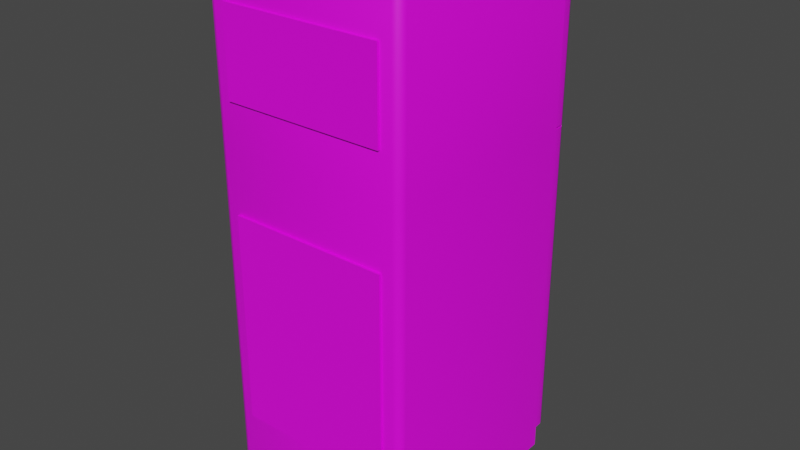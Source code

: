 # Source: fridge.blend  (saved by Blender 3.3.6; exported with 4.5.12 LTS)
import bpy
from mathutils import Matrix  # noqa: F401  (used for matrix-valued properties, if any)

bpy.ops.wm.read_factory_settings(use_empty=True)
scene = bpy.context.scene
scene.name = 'Scene'

# ---- collections
col_collection = bpy.data.collections.new('Collection'); scene.collection.children.link(col_collection)

# ---- images (referenced by path relative to the original .blend; pixels are not part of the script)
import os
ASSET_DIR = os.environ.get("B2B_ASSET_DIR", "")  # directory of the original .blend (textures are referenced by path, not embedded)
HERE = os.path.dirname(os.path.abspath(__file__))  # packed textures are extracted next to this script under _unpacked/

def load_image(name, relpath, width, height, colorspace="sRGB"):
    """Load a texture the original file referenced (path relative to the .blend, or extracted next to this script)."""
    p = next((c for c in (os.path.join(HERE, relpath), os.path.join(ASSET_DIR, relpath)) if relpath and os.path.exists(c)), "")
    if p:
        img = bpy.data.images.load(p, check_existing=True)
        img.name = name
    else:  # same state as the original file: an image datablock whose file is absent (Cycles renders it pink)
        img = bpy.data.images.new(name, width, height)
        img.source = "FILE"
        img.filepath = "//" + (relpath or name)
    img.colorspace_settings.name = colorspace
    return img
img_material_base_color_1001_png = load_image('Material_Base_color_1001.png', 'Material_Base_color_1001.png', 1024, 1024, 'sRGB')

# ---- materials (node trees are filled in below, after node groups)
mat_material = bpy.data.materials.new('Material')
mat_material.alpha_threshold = 0.0
mat_material.use_transparent_shadow = False
mat_material.roughness = 0.5
mat_material.line_color = (0.0, 0.0, 0.0, 1.0)

# ---- node groups
ng_auto_smooth = bpy.data.node_groups.new('Auto Smooth', 'GeometryNodeTree')
_s = ng_auto_smooth.interface.new_socket(name='Geometry', in_out='OUTPUT', socket_type='NodeSocketGeometry')
_s = ng_auto_smooth.interface.new_socket(name='Geometry', in_out='INPUT', socket_type='NodeSocketGeometry')
_s = ng_auto_smooth.interface.new_socket(name='Angle', in_out='INPUT', socket_type='NodeSocketFloat')
_s.subtype = 'ANGLE'
_s.min_value = 0.0
_s.max_value = 3.142
ng_auto_smooth.is_modifier = True
_N = ng_auto_smooth.nodes; _L = ng_auto_smooth.links
n0 = _N.new('NodeGroupOutput'); n0.name = 'Group Output'; n0.location = (480, -100)
n1 = _N.new('NodeGroupInput'); n1.name = 'Group Input'; n1.location = (-420, -300)
n2 = _N.new('NodeGroupInput'); n2.name = 'Group Input.001'; n2.location = (-60, -100)
n3 = _N.new('GeometryNodeSetShadeSmooth'); n3.name = 'Set Shade Smooth'; n3.location = (120, -100)
n3.domain = 'EDGE'
n4 = _N.new('GeometryNodeSetShadeSmooth'); n4.name = 'Set Shade Smooth.001'; n4.location = (300, -100)
n5 = _N.new('GeometryNodeInputMeshEdgeAngle'); n5.name = 'Edge Angle'; n5.location = (-420, -220)
n6 = _N.new('GeometryNodeInputEdgeSmooth'); n6.name = 'Is Edge Smooth'; n6.location = (-60, -160)
n7 = _N.new('GeometryNodeInputShadeSmooth'); n7.name = 'Is Face Smooth'; n7.location = (-240, -340)
n8 = _N.new('FunctionNodeBooleanMath'); n8.name = 'Boolean Math'; n8.location = (-60, -220)
n9 = _N.new('FunctionNodeCompare'); n9.name = 'Compare'; n9.location = (-240, -180)
n9.operation = 'LESS_EQUAL'
_L.new(n5.outputs[0], n9.inputs[0])
_L.new(n4.outputs[0], n0.inputs[0])
_L.new(n1.outputs[1], n9.inputs[1])
_L.new(n9.outputs[0], n8.inputs[0])
_L.new(n7.outputs[0], n8.inputs[1])
_L.new(n2.outputs[0], n3.inputs[0])
_L.new(n6.outputs[0], n3.inputs[1])
_L.new(n3.outputs[0], n4.inputs[0])
_L.new(n8.outputs[0], n3.inputs[2])
n0.is_active_output = True

# ---- material node trees
mat_material.use_nodes = True; mat_material.node_tree.nodes.clear()
_N = mat_material.node_tree.nodes; _L = mat_material.node_tree.links
n0 = _N.new('ShaderNodeOutputMaterial'); n0.name = 'Material Output'; n0.location = (300, 300)
n1 = _N.new('ShaderNodeBsdfPrincipled'); n1.name = 'Principled BSDF'; n1.location = (10, 300)
n1.distribution = 'GGX'
n1.subsurface_method = 'RANDOM_WALK_SKIN'
n1.inputs[3].default_value = 1.45
n1.inputs[27].default_value = (0.0, 0.0, 0.0, 1.0)
n1.inputs[28].default_value = 1.0
n2 = _N.new('ShaderNodeTexImage'); n2.name = 'Image Texture'; n2.location = (-465, 179)
n2.image = img_material_base_color_1001_png
_L.new(n1.outputs[0], n0.inputs[0])
_L.new(n2.outputs[0], n1.inputs[0])
n0.is_active_output = True

# ---- world
world_world = bpy.data.worlds.new('World'); scene.world = world_world
world_world.use_nodes = True; world_world.node_tree.nodes.clear()
_N = world_world.node_tree.nodes; _L = world_world.node_tree.links
n0 = _N.new('ShaderNodeOutputWorld'); n0.name = 'World Output'; n0.location = (300, 300)
n1 = _N.new('ShaderNodeBackground'); n1.name = 'Background'; n1.location = (10, 300)
n1.inputs[0].default_value = (0.05088, 0.05088, 0.05088, 1.0)
_L.new(n1.outputs[0], n0.inputs[0])
n0.is_active_output = True
world_world.color = (0.05088, 0.05088, 0.05088)
world_world.use_sun_shadow = False
world_world.sun_shadow_jitter_overblur = 0.0

# ---- meshes
me_cube = bpy.data.meshes.new('Cube')
me_cube.from_pydata([(2.867, 3.098, -0.3347), (2.867, 3.098, -0.7095), (2.867, -3.098, -0.3347), (2.867, -3.098, -0.7095), (-2.867, 3.098, -0.3347), (-2.867, 3.098, -0.7095), (-2.867, -3.098, -0.3347), (-2.867, -3.098, -0.7095), (-2.907, 3.373, 10.49), (2.907, 3.373, 10.49), (-2.635, -1.586, 10.79), (2.635, -1.586, 10.79), (-2.635, -1.586, 15.5), (2.635, -1.586, 15.5), (-2.635, -1.586, 2.679), (2.635, -1.586, 2.679), (-2.635, -1.586, 10.19), (2.635, -1.586, 10.19), (3.121, -3.124, -0.3347), (2.873, -3.373, -0.3347), (2.953, -3.191, -0.3347), (3.049, -3.3, -0.3347), (-2.873, -3.373, -0.3347), (-3.121, -3.124, -0.3347), (-2.953, -3.191, -0.3347), (-3.049, -3.3, -0.3347), (3.121, -3.124, 10.49), (2.873, -3.373, 10.49), (3.049, -3.3, 10.49), (-2.873, -3.373, 10.49), (-3.121, -3.124, 10.49), (-3.049, -3.3, 10.49), (2.873, -3.373, 15.84), (3.121, -3.124, 15.84), (2.873, -3.124, 16.08), (3.049, -3.3, 15.84), (3.016, -3.268, 15.98), (3.049, -3.124, 16.01), (2.873, -3.3, 16.01), (-2.873, -3.373, 15.84), (-2.873, -3.124, 16.08), (-3.121, -3.124, 15.84), (-2.873, -3.3, 16.01), (-3.016, -3.268, 15.98), (-3.049, -3.124, 16.01), (-3.049, -3.3, 15.84), (-2.907, 3.373, 15.79), (2.83, 3.373, 15.87), (-2.907, 3.373, 0.3309), (2.907, 3.373, 0.3309), (-2.885, 3.373, 15.85), (-2.83, 3.373, 15.87), (2.885, 3.373, 15.85), (2.907, 3.373, 15.79), (1.525, 3.098, -0.7095), (1.525, 3.098, -0.4193), (-1.525, 3.098, -0.4193), (-1.525, 3.098, -0.7095), (-1.525, -3.098, -0.7095), (-1.525, -3.098, -0.4193), (1.525, -3.098, -0.4193), (1.525, -3.098, -0.7095), (-2.647, -1.668, 7.383), (2.647, -1.668, 7.383), (-2.647, 3.05, 7.383), (2.647, 3.05, 7.383), (-2.647, 3.05, 7.908), (2.647, 3.05, 7.908), (-2.647, -1.668, 7.908), (2.647, -1.668, 7.908), (-2.469, 3.05, 7.659), (-2.469, 3.05, 7.767), (2.469, 3.05, 7.767), (2.469, 3.05, 7.659), (-2.469, -1.668, 7.659), (-2.469, -1.668, 7.767), (2.469, -1.668, 7.767), (2.469, -1.668, 7.659), (-2.647, -1.668, 4.519), (2.647, -1.668, 4.519), (-2.647, 3.05, 4.519), (2.647, 3.05, 4.519), (-2.647, 3.05, 5.044), (2.647, 3.05, 5.044), (-2.647, -1.668, 5.044), (2.647, -1.668, 5.044), (-2.469, 3.05, 4.795), (-2.469, 3.05, 4.903), (2.469, 3.05, 4.903), (2.469, 3.05, 4.795), (-2.469, -1.668, 4.795), (-2.469, -1.668, 4.903), (2.469, -1.668, 4.903), (2.469, -1.668, 4.795), (-3.121, 3.373, -0.3347), (3.121, 3.373, -0.3347), (-3.121, 3.373, 10.49), (3.121, 3.373, 10.49), (-2.635, 3.373, 10.79), (2.635, 3.373, 10.79), (-2.635, 3.373, 15.5), (2.635, 3.373, 15.5), (-2.635, 3.373, 0.6187), (2.635, 3.373, 0.6187), (-2.635, 3.373, 10.19), (2.635, 3.373, 10.19), (-3.121, 3.373, 15.84), (-3.049, 3.373, 16.01), (-2.873, 3.373, 16.08), (2.873, 3.373, 16.08), (3.049, 3.373, 16.01), (3.121, 3.373, 15.84), (2.521, -3.451, 2.018), (2.521, -3.451, 8.676), (-2.521, -3.451, 8.676), (-2.521, -3.451, 2.018), (-2.521, -3.321, 2.018), (-2.521, -3.321, 8.676), (2.521, -3.321, 8.676), (2.521, -3.321, 2.018), (2.521, -3.451, 11.96), (2.521, -3.451, 14.59), (-2.521, -3.451, 14.59), (-2.521, -3.451, 11.96), (-2.521, -3.321, 11.96), (-2.521, -3.321, 14.59), (2.521, -3.321, 14.59), (2.521, -3.321, 11.96), (-2.557, 2.9, 2.601), (-2.557, 2.9, 0.6962), (2.557, 2.9, 2.601), (2.557, 2.9, 0.6962), (-2.635, 2.9, 2.679), (-2.635, 2.9, 0.6187), (2.635, 2.9, 2.679), (2.635, 2.9, 0.6187), (-2.557, 2.009, 2.601), (-2.557, 2.009, 0.6962), (2.557, 2.009, 2.601), (2.557, 2.009, 0.6962), (-2.557, 3.177, 2.57), (-2.557, 2.607, 0.6962), (2.557, 3.177, 2.57), (2.557, 2.607, 0.6962), (-2.557, 2.607, 2.57), (2.557, 2.607, 2.57), (-2.647, -1.668, 10.48), (2.647, -1.668, 10.48), (-2.647, 3.05, 10.48), (2.647, 3.05, 10.48), (-2.647, 3.05, 11.01), (2.647, 3.05, 11.01), (-2.647, -1.668, 11.01), (2.647, -1.668, 11.01), (-2.469, 3.05, 10.76), (-2.469, 3.05, 10.87), (2.469, 3.05, 10.87), (2.469, 3.05, 10.76), (-2.469, -1.668, 10.76), (-2.469, -1.668, 10.87), (2.469, -1.668, 10.87), (2.469, -1.668, 10.76), (-2.647, -1.668, 15.78), (2.647, -1.668, 15.78), (-2.647, 3.05, 15.78), (2.647, 3.05, 15.78), (-2.647, 3.05, 15.26), (2.647, 3.05, 15.26), (-2.647, -1.668, 15.26), (2.647, -1.668, 15.26), (-2.469, 3.05, 15.51), (-2.469, 3.05, 15.4), (2.469, 3.05, 15.4), (2.469, 3.05, 15.51), (-2.469, -1.668, 15.51), (-2.469, -1.668, 15.4), (2.469, -1.668, 15.4), (2.469, -1.668, 15.51)], [], [(0, 4, 94, 95), (3, 2, 6, 7, 58, 59, 60, 61), (7, 6, 4, 5), (54, 1, 3, 61), (1, 0, 2, 3), (5, 4, 0, 1, 54, 55, 56, 57), (29, 27, 32, 39), (18, 95, 97, 26), (94, 23, 30, 96), (4, 6, 24, 23, 94), (100, 101, 13, 12), (6, 2, 20, 19, 22, 24), (101, 99, 11, 13), (2, 0, 95, 18, 20), (96, 30, 41, 106), (109, 108, 40, 34), (26, 97, 111, 33), (11, 10, 12, 13), (15, 14, 16, 17), (102, 104, 16, 14, 132, 133), (134, 132, 14, 15), (98, 100, 12, 10), (105, 103, 135, 134, 15, 17), (99, 98, 10, 11), (104, 105, 17, 16), (18, 21, 20), (21, 19, 20), (22, 25, 24), (25, 23, 24), (32, 35, 36, 38), (33, 37, 36, 35), (34, 38, 36, 37), (39, 42, 43, 45), (40, 44, 43, 42), (41, 45, 43, 44), (22, 29, 31, 25), (25, 31, 30, 23), (18, 26, 28, 21), (21, 28, 27, 19), (34, 40, 42, 38), (38, 42, 39, 32), (109, 34, 37, 110), (110, 37, 33, 111), (40, 108, 107, 44), (44, 107, 106, 41), (32, 27, 28, 35), (35, 28, 26, 33), (29, 39, 45, 31), (31, 45, 41, 30), (22, 19, 27, 29), (5, 57, 58, 7), (57, 56, 59, 58), (56, 55, 60, 59), (55, 54, 61, 60), (9, 105, 104, 8, 98, 99), (70, 74, 62, 64), (67, 66, 68, 69), (65, 73, 72, 71, 70, 64, 66, 67), (65, 63, 77, 73), (73, 77, 76, 72), (72, 76, 75, 71), (71, 75, 74, 70), (86, 90, 78, 80), (83, 82, 84, 85), (81, 89, 88, 87, 86, 80, 82, 83), (81, 79, 93, 89), (89, 93, 92, 88), (88, 92, 91, 87), (87, 91, 90, 86), (48, 49, 95, 94), (8, 48, 94, 96), (49, 9, 97, 95), (101, 100, 98, 8, 46, 50, 51, 47, 52, 53, 9, 99), (49, 48, 8, 104, 102, 103, 105, 9), (50, 46, 106, 107), (51, 50, 107, 108), (52, 47, 109, 110), (53, 52, 110, 111), (9, 53, 111, 97), (46, 8, 96, 106), (47, 51, 108, 109), (118, 117, 114, 113), (117, 116, 115, 114), (116, 119, 112, 115), (115, 112, 113, 114), (119, 118, 113, 112), (126, 125, 122, 121), (125, 124, 123, 122), (124, 127, 120, 123), (123, 120, 121, 122), (127, 126, 121, 120), (103, 102, 133, 135), (128, 130, 138, 136), (128, 129, 133, 132), (131, 130, 134, 135), (129, 131, 135, 133), (130, 128, 132, 134), (130, 131, 139, 138), (131, 129, 137, 139), (129, 128, 136, 137), (143, 141, 140, 142), (142, 140, 144, 145), (143, 145, 144, 141), (154, 158, 146, 148), (151, 150, 152, 153), (149, 157, 156, 155, 154, 148, 150, 151), (149, 147, 161, 157), (157, 161, 160, 156), (156, 160, 159, 155), (155, 159, 158, 154), (170, 164, 162, 174), (167, 169, 168, 166), (165, 167, 166, 164, 170, 171, 172, 173), (165, 173, 177, 163), (173, 172, 176, 177), (172, 171, 175, 176), (171, 170, 174, 175)])
me_cube.polygons.foreach_set('use_smooth', [True] * 117)
_uv = me_cube.uv_layers.new(name='UVMap')
_uv.uv.foreach_set('vector', [0.6189, 0.1545, 0.7558, 0.1545, 0.7618, 0.1611, 0.6128, 0.1611, 0.9708, 0.1226, 0.9797, 0.1226, 0.9797, 0.2595, 0.9708, 0.2595, 0.9708, 0.2275, 0.9777, 0.2275, 0.9777, 0.1546, 0.9708, 0.1546, 0.9619, 0.1226, 0.9708, 0.1226, 0.9708, 0.2702, 0.9619, 0.2702, 0.2839, 0.3903, 0.316, 0.3903, 0.316, 0.5383, 0.2839, 0.5383, 0.9622, 0.3891, 0.9712, 0.3891, 0.9712, 0.5367, 0.9622, 0.5367, 0.9781, 0.7547, 0.9692, 0.7547, 0.9692, 0.6177, 0.9781, 0.6177, 0.9781, 0.6498, 0.9712, 0.6498, 0.9712, 0.7226, 0.9781, 0.7226, 0.6086, 0.1314, 0.4714, 0.1314, 0.4714, 0.00433, 0.6086, 0.00433, 0.1548, 0.3901, 0.0, 0.3903, 0.0, 0.1319, 0.1548, 0.1317, 0.3182, 0.3903, 0.1634, 0.3901, 0.1634, 0.1317, 0.3182, 0.1319, 0.7558, 0.1545, 0.7558, 0.006556, 0.7578, 0.004359, 0.7618, 0.005939, 0.7618, 0.1611, 0.7576, 0.8694, 0.7576, 0.7435, 0.876, 0.7435, 0.876, 0.8694, 0.7558, 0.006556, 0.6189, 0.006556, 0.6168, 0.004359, 0.6187, 0.0, 0.7559, 0.0, 0.7578, 0.004359, 0.9374, 0.2792, 0.825, 0.2794, 0.825, 0.1612, 0.9374, 0.1611, 0.6189, 0.006556, 0.6189, 0.1545, 0.6128, 0.1611, 0.6128, 0.005939, 0.6168, 0.004359, 0.3182, 0.1319, 0.1634, 0.1317, 0.1634, 0.004158, 0.3182, 0.004396, 0.7534, 0.7768, 0.6162, 0.7768, 0.6162, 0.6221, 0.7534, 0.6221, 0.1548, 0.1317, 0.0, 0.1319, 0.0, 0.004396, 0.1548, 0.004158, 0.0, 0.9052, 0.0, 0.7794, 0.1124, 0.7794, 0.1124, 0.9052, 0.3182, 0.6207, 0.444, 0.6207, 0.444, 0.8, 0.3182, 0.8, 0.612, 0.6177, 0.612, 0.3892, 0.7301, 0.3891, 0.7301, 0.5684, 0.6233, 0.5686, 0.6233, 0.6177, 0.2516, 0.7842, 0.2516, 0.91, 0.1448, 0.91, 0.1448, 0.7842, 0.3182, 0.8, 0.4306, 0.8002, 0.4306, 0.9183, 0.3182, 0.9182, 0.3182, 0.6205, 0.3182, 0.392, 0.3294, 0.392, 0.3294, 0.4411, 0.4363, 0.4413, 0.4363, 0.6207, 0.8799, 0.0, 0.8799, 0.1258, 0.7618, 0.1258, 0.7618, 0.0, 0.7576, 0.7435, 0.7576, 0.6177, 0.876, 0.6177, 0.876, 0.7435, 0.6128, 0.005939, 0.6145, 0.00174, 0.6168, 0.004359, 0.6145, 0.00174, 0.6187, 0.0, 0.6168, 0.004359, 0.7559, 0.0, 0.7601, 0.00174, 0.7578, 0.004359, 0.7601, 0.00174, 0.7618, 0.005939, 0.7578, 0.004359, 0.4714, 0.00433, 0.4672, 0.004185, 0.468, 0.0007038, 0.4714, 0.0, 0.1548, 0.004158, 0.1549, 0.0, 0.1584, 0.000782, 0.1591, 0.004192, 0.7534, 0.6221, 0.7534, 0.6177, 0.7568, 0.6185, 0.7576, 0.6219, 0.6086, 0.00433, 0.6086, 0.0, 0.612, 0.0007038, 0.6128, 0.004185, 0.6162, 0.6221, 0.612, 0.6219, 0.6128, 0.6185, 0.6162, 0.6177, 0.1634, 0.004158, 0.1591, 0.004192, 0.1598, 0.000782, 0.1633, 0.0, 0.6086, 0.3891, 0.6086, 0.1314, 0.6128, 0.1313, 0.6128, 0.3889, 0.1591, 0.3901, 0.1591, 0.1317, 0.1634, 0.1317, 0.1634, 0.3901, 0.1548, 0.3901, 0.1548, 0.1317, 0.1591, 0.1317, 0.1591, 0.3901, 0.4672, 0.3889, 0.4672, 0.1313, 0.4714, 0.1314, 0.4714, 0.3891, 0.7534, 0.6221, 0.6162, 0.6221, 0.6162, 0.6177, 0.7534, 0.6177, 0.4714, 0.0, 0.6086, 0.0, 0.6086, 0.00433, 0.4714, 0.00433, 0.7534, 0.7768, 0.7534, 0.6221, 0.7576, 0.6219, 0.7576, 0.7767, 0.0001159, 0.0002384, 0.1549, 0.0, 0.1548, 0.004158, 0.0, 0.004396, 0.6162, 0.6221, 0.6162, 0.7768, 0.612, 0.7767, 0.612, 0.6219, 0.1633, 0.0, 0.3181, 0.0002384, 0.3182, 0.004396, 0.1634, 0.004158, 0.4714, 0.00433, 0.4714, 0.1314, 0.4672, 0.1313, 0.4672, 0.004185, 0.1591, 0.004192, 0.1591, 0.1317, 0.1548, 0.1317, 0.1548, 0.004158, 0.6086, 0.1314, 0.6086, 0.00433, 0.6128, 0.004185, 0.6128, 0.1313, 0.1591, 0.1317, 0.1591, 0.004192, 0.1634, 0.004158, 0.1634, 0.1317, 0.6086, 0.3891, 0.4714, 0.3891, 0.4714, 0.1314, 0.6086, 0.1314, 0.7244, 0.7768, 0.7564, 0.7768, 0.7564, 0.9247, 0.7244, 0.9247, 0.9871, 0.7657, 0.994, 0.7657, 0.994, 0.9133, 0.9871, 0.9133, 0.876, 0.6177, 0.9488, 0.6177, 0.9488, 0.7657, 0.876, 0.7657, 0.9871, 0.9133, 0.9802, 0.9133, 0.9802, 0.7657, 0.9871, 0.7657, 0.4621, 0.1335, 0.4556, 0.1406, 0.3298, 0.1406, 0.3233, 0.1335, 0.3298, 0.1263, 0.4556, 0.1263, 0.9864, 0.1226, 0.9864, 0.235, 0.9797, 0.2353, 0.9797, 0.1229, 0.7244, 0.7768, 0.7244, 0.9032, 0.612, 0.9032, 0.612, 0.7768, 0.9499, 0.7657, 0.9433, 0.77, 0.9407, 0.77, 0.9407, 0.8878, 0.9433, 0.8878, 0.9499, 0.8921, 0.9373, 0.8921, 0.9373, 0.7657, 0.98, 0.5015, 0.98, 0.3891, 0.9867, 0.3893, 0.9867, 0.5017, 0.9867, 0.5017, 0.9867, 0.3893, 0.9893, 0.3893, 0.9893, 0.5017, 0.8702, 0.9872, 0.7576, 0.9872, 0.7576, 0.8694, 0.8702, 0.8694, 0.989, 0.1226, 0.989, 0.235, 0.9864, 0.235, 0.9864, 0.1226, 0.9864, 0.2595, 0.9864, 0.3719, 0.9797, 0.3722, 0.9797, 0.2598, 0.5796, 0.779, 0.5796, 0.9054, 0.4672, 0.9054, 0.4672, 0.779, 0.4431, 0.8, 0.4365, 0.8043, 0.4339, 0.8043, 0.4339, 0.9222, 0.4365, 0.9222, 0.4431, 0.9265, 0.4306, 0.9265, 0.4306, 0.8, 0.9781, 0.7302, 0.9781, 0.6177, 0.9848, 0.618, 0.9848, 0.7304, 0.9848, 0.7304, 0.9848, 0.618, 0.9874, 0.618, 0.9874, 0.7304, 0.9622, 0.5069, 0.8496, 0.5069, 0.8496, 0.3891, 0.9622, 0.3891, 0.9889, 0.2595, 0.9889, 0.3719, 0.9864, 0.3719, 0.9864, 0.2595, 0.3233, 0.3761, 0.4621, 0.3761, 0.4672, 0.392, 0.3182, 0.392, 0.3233, 0.1335, 0.3233, 0.3761, 0.3182, 0.392, 0.3182, 0.1335, 0.4621, 0.3761, 0.4621, 0.1335, 0.4672, 0.1335, 0.4672, 0.392, 0.4556, 0.01391, 0.3298, 0.01391, 0.3298, 0.1263, 0.3233, 0.1335, 0.3233, 0.006956, 0.3238, 0.005655, 0.3251, 0.005117, 0.4603, 0.005117, 0.4616, 0.005655, 0.4621, 0.006956, 0.4621, 0.1335, 0.4556, 0.1263, 0.4621, 0.3761, 0.3233, 0.3761, 0.3233, 0.1335, 0.3298, 0.1406, 0.3298, 0.3692, 0.4556, 0.3692, 0.4556, 0.1406, 0.4621, 0.1335, 0.3238, 0.005655, 0.3233, 0.006956, 0.3182, 0.005939, 0.3199, 0.00174, 0.3251, 0.005117, 0.3238, 0.005655, 0.3199, 0.00174, 0.3241, 0.0, 0.4616, 0.005655, 0.4603, 0.005117, 0.4613, 0.0, 0.4655, 0.00174, 0.4621, 0.006956, 0.4616, 0.005655, 0.4655, 0.00174, 0.4672, 0.005939, 0.4621, 0.1335, 0.4621, 0.006956, 0.4672, 0.005939, 0.4672, 0.1335, 0.3233, 0.006956, 0.3233, 0.1335, 0.3182, 0.1335, 0.3182, 0.005939, 0.4603, 0.005117, 0.3251, 0.005117, 0.3241, 0.0, 0.4613, 0.0, 0.998, 0.5405, 0.998, 0.6609, 0.9949, 0.6609, 0.9949, 0.5405, 0.3151, 0.9962, 0.3151, 0.8372, 0.3182, 0.8372, 0.3182, 0.9962, 0.9972, 0.7657, 0.9972, 0.8861, 0.994, 0.8861, 0.994, 0.7657, 0.1448, 0.6258, 0.2652, 0.6258, 0.2652, 0.7842, 0.1448, 0.7842, 0.994, 0.3882, 0.994, 0.2292, 0.9971, 0.2292, 0.9971, 0.3882, 0.998, 0.0, 0.998, 0.1204, 0.9949, 0.1204, 0.9949, 0.0, 0.7795, 0.5908, 0.7795, 0.5282, 0.7826, 0.5282, 0.7826, 0.5908, 0.9972, 0.3891, 0.9972, 0.5094, 0.9941, 0.5094, 0.9941, 0.3891, 0.3141, 0.7842, 0.3141, 0.9046, 0.2516, 0.9046, 0.2516, 0.7842, 0.7826, 0.5908, 0.7826, 0.5282, 0.7857, 0.5282, 0.7857, 0.5908, 0.9713, 0.7657, 0.9713, 0.8915, 0.9601, 0.8915, 0.9601, 0.7657, 0.6009, 0.779, 0.6009, 0.9011, 0.5796, 0.9011, 0.5796, 0.779, 0.3125, 0.6276, 0.267, 0.6276, 0.2652, 0.6258, 0.3144, 0.6258, 0.267, 0.7497, 0.3125, 0.7497, 0.3144, 0.7516, 0.2652, 0.7516, 0.267, 0.6276, 0.267, 0.7497, 0.2652, 0.7516, 0.2652, 0.6258, 0.3125, 0.7497, 0.3125, 0.6276, 0.3144, 0.6258, 0.3144, 0.7516, 0.722, 0.3742, 0.722, 0.3287, 0.7432, 0.3287, 0.7432, 0.3742, 0.1336, 0.7794, 0.1336, 0.9015, 0.1124, 0.9015, 0.1124, 0.7794, 0.7301, 0.5737, 0.7301, 0.5282, 0.7514, 0.5282, 0.7514, 0.5736, 0.9209, 0.7657, 0.9209, 0.8878, 0.876, 0.8878, 0.876, 0.7657, 0.9381, 0.0, 0.9381, 0.1221, 0.9245, 0.1221, 0.9245, 0.0, 0.8799, 0.0, 0.9245, 0.0, 0.9245, 0.1221, 0.8799, 0.1221, 0.9864, 0.2595, 0.9864, 0.3719, 0.9797, 0.3722, 0.9797, 0.2598, 0.5796, 0.779, 0.5796, 0.9054, 0.4672, 0.9054, 0.4672, 0.779, 0.4431, 0.8, 0.4365, 0.8043, 0.4339, 0.8043, 0.4339, 0.9222, 0.4365, 0.9222, 0.4431, 0.9265, 0.4306, 0.9265, 0.4306, 0.8, 0.9781, 0.7302, 0.9781, 0.6177, 0.9848, 0.618, 0.9848, 0.7304, 0.9848, 0.7304, 0.9848, 0.618, 0.9874, 0.618, 0.9874, 0.7304, 0.9622, 0.5069, 0.8496, 0.5069, 0.8496, 0.3891, 0.9622, 0.3891, 0.9889, 0.2595, 0.9889, 0.3719, 0.9864, 0.3719, 0.9864, 0.2595, 0.9864, 0.2595, 0.9797, 0.2598, 0.9797, 0.3722, 0.9864, 0.3719, 0.5796, 0.779, 0.4672, 0.779, 0.4672, 0.9054, 0.5796, 0.9054, 0.4431, 0.8, 0.4306, 0.8, 0.4306, 0.9265, 0.4431, 0.9265, 0.4365, 0.9222, 0.4339, 0.9222, 0.4339, 0.8043, 0.4365, 0.8043, 0.9781, 0.7302, 0.9848, 0.7304, 0.9848, 0.618, 0.9781, 0.6177, 0.9848, 0.7304, 0.9874, 0.7304, 0.9874, 0.618, 0.9848, 0.618, 0.9622, 0.5069, 0.9622, 0.3891, 0.8496, 0.3891, 0.8496, 0.5069, 0.9889, 0.2595, 0.9864, 0.2595, 0.9864, 0.3719, 0.9889, 0.3719])
me_cube.materials.append(mat_material)
me_cube.use_mirror_vertex_groups = False
me_cube.update()
me_cube_001 = bpy.data.meshes.new('Cube.001')
me_cube_001.from_pydata([(-0.03338, 0.07075, 10.45), (5.561, 0.07075, 9.845), (-0.03338, 0.07075, 0.2224), (5.561, 0.07075, 0.8303), (0.1096, 0.4985, 10.45), (-0.03338, 0.3251, 10.45), (0.008507, 0.4477, 10.45), (6.033, 0.3251, 10.45), (5.89, 0.4985, 10.45), (5.991, 0.4477, 10.45), (-0.03338, 0.3251, 0.2224), (0.1096, 0.4985, 0.2224), (0.008507, 0.4477, 0.2224), (5.89, 0.4985, 0.2224), (6.033, 0.3251, 0.2224), (5.991, 0.4477, 0.2224), (-0.03338, 0.07075, 8.636), (-0.03338, 0.07075, 8.011), (-0.03338, 0.07075, 3.43), (-0.03338, 0.07075, 2.805), (0.1096, 0.4985, 8.636), (0.1096, 0.4985, 8.011), (0.1096, 0.4985, 3.43), (0.1096, 0.4985, 2.805), (0.008507, 0.4477, 2.805), (-0.1088, 0.4477, 2.805), (-0.1088, 0.4477, 3.43), (0.008507, 0.4477, 3.43), (0.008507, 0.4477, 8.011), (-0.1088, 0.4477, 8.011), (-0.1088, 0.4477, 8.636), (0.008507, 0.4477, 8.636), (-0.03338, 0.3251, 2.805), (-0.1714, 0.3251, 2.805), (-0.1714, 0.3251, 3.43), (-0.03338, 0.3251, 3.43), (-0.03338, 0.3251, 8.011), (-0.1714, 0.3251, 8.011), (-0.1714, 0.3251, 8.636), (-0.03338, 0.3251, 8.636), (0.498, 0.07075, 9.845), (0.498, 0.07075, 0.8303), (0.498, 0.07075, 2.902), (0.498, 0.07075, 3.512), (0.112, -0.02763, 2.803), (0.112, -0.02763, 3.43), (-0.1714, 0.01098, 3.43), (-0.141, -0.02766, 3.43), (-0.141, -0.02766, 2.804), (-0.1714, 0.01098, 2.805), (0.498, 0.07075, 8.537), (0.498, 0.07075, 7.929), (0.112, -0.02763, 8.636), (0.112, -0.02763, 8.011), (-0.1714, 0.01098, 8.636), (-0.141, -0.02766, 8.636), (-0.141, -0.02766, 8.011), (-0.1714, 0.01098, 8.011), (0.08107, 0.1425, 10.15), (0.2038, 0.1425, 10.27), (5.796, 0.1425, 10.27), (5.919, 0.1425, 10.15), (0.2022, 0.1425, 0.402), (0.08107, 0.1425, 0.5256), (0.3697, 0.1425, 0.8397), (0.4913, 0.1425, 0.7158), (5.509, 0.1425, 0.7158), (5.63, 0.1425, 0.8397), (5.919, 0.1425, 0.5256), (5.798, 0.1425, 0.402), (5.63, 0.1425, 9.888), (5.507, 0.1425, 10.01), (0.4927, 0.1425, 10.01), (0.3697, 0.1425, 9.888), (0.2089, 0.04507, 10.27), (0.08565, 0.04504, 10.15), (0.1698, -0.05452, 10.07), (0.2944, -0.05449, 10.2), (5.706, -0.05449, 10.2), (5.83, -0.05452, 10.07), (5.914, 0.04504, 10.15), (5.791, 0.04507, 10.27), (0.2915, -0.05646, 0.5013), (0.1688, -0.05643, 0.6269), (0.08706, 0.04272, 0.5315), (0.2087, 0.04269, 0.4073), (0.4804, 0.02458, 0.701), (0.3583, 0.02463, 0.8255), (0.2626, -0.06374, 0.7267), (0.3856, -0.06375, 0.6009), (5.614, -0.06375, 0.6009), (5.737, -0.06374, 0.7267), (5.642, 0.02463, 0.8255), (5.52, 0.02458, 0.701), (5.791, 0.04269, 0.4073), (5.913, 0.04272, 0.5315), (5.831, -0.05643, 0.6269), (5.708, -0.05646, 0.5013), (5.519, 0.02919, 10.02), (5.643, 0.02913, 9.897), (5.736, -0.06346, 9.986), (5.611, -0.06346, 10.11), (0.3887, -0.06346, 10.11), (0.2639, -0.06346, 9.986), (0.3571, 0.02913, 9.897), (0.4806, 0.02919, 10.02), (0.112, 0.07075, 10.45), (6.033, 0.07075, 10.45), (0.112, 0.07075, 0.2224), (6.033, 0.07075, 0.2224), (0.112, 0.07075, 2.803), (0.112, 0.07075, 3.43), (0.112, 0.07075, 8.011), (0.112, 0.07075, 8.636), (0.8709, -0.3, 9.317), (5.188, -0.3, 9.317), (0.8709, -0.3, 2.297), (5.188, -0.3, 2.297), (5.105, 0.4491, 5.682), (5.105, 0.4491, 7.824), (5.493, 0.4491, 5.682), (5.493, 0.4491, 7.824), (5.102, 0.4403, 5.839), (5.181, 0.7026, 5.996), (5.181, 0.7019, 7.535), (5.102, 0.4395, 7.666), (5.497, 0.4395, 7.666), (5.392, 0.7019, 7.535), (5.392, 0.7026, 5.996), (5.497, 0.4403, 5.839), (5.225, 0.8494, 6.036), (5.195, 0.7508, 5.862), (5.216, 0.8205, 5.938), (5.194, 0.7472, 7.676), (5.225, 0.8501, 7.51), (5.216, 0.82, 7.606), (5.373, 0.7508, 5.862), (5.333, 0.8494, 6.036), (5.345, 0.8205, 5.938), (5.333, 0.8501, 7.51), (5.374, 0.7472, 7.676), (5.345, 0.82, 7.606), (0.742, -0.3, 9.845), (5.317, -0.3, 9.845), (0.742, -0.3, 0.8303), (5.317, -0.3, 0.8303), (0.8709, 0.3893, 9.317), (5.188, 0.3893, 9.317), (0.8709, 0.3893, 2.297), (5.188, 0.3893, 2.297), (0.8017, -0.1816, 4.245), (5.257, -0.1816, 4.245), (0.8017, 0.4139, 4.188), (5.257, 0.4139, 4.188), (0.8017, -0.2212, 4.515), (5.257, -0.2212, 4.515), (0.8017, 0.4139, 4.287), (5.257, 0.4139, 4.287), (5.257, -0.05862, 4.345), (5.257, -0.09818, 4.515), (0.8017, -0.09818, 4.515), (0.8017, -0.05862, 4.345), (0.8017, -0.1816, 6.07), (5.257, -0.1816, 6.07), (0.8017, 0.4139, 6.012), (5.257, 0.4139, 6.012), (0.8017, -0.2212, 6.34), (5.257, -0.2212, 6.34), (0.8017, 0.4139, 6.112), (5.257, 0.4139, 6.112), (5.257, -0.05862, 6.17), (5.257, -0.09818, 6.34), (0.8017, -0.09818, 6.34), (0.8017, -0.05862, 6.17), (0.8017, -0.1816, 7.817), (5.257, -0.1816, 7.817), (0.8017, 0.4139, 7.76), (5.257, 0.4139, 7.76), (0.8017, -0.2212, 8.087), (5.257, -0.2212, 8.087), (0.8017, 0.4139, 7.859), (5.257, 0.4139, 7.859), (5.257, -0.05862, 7.917), (5.257, -0.09818, 8.087), (0.8017, -0.09818, 8.087), (0.8017, -0.05862, 7.917)], [], [(109, 108, 2, 10, 12, 11, 13, 15, 14), (107, 7, 9, 8, 4, 6, 5, 0, 106), (109, 14, 7, 107), (16, 0, 5, 39), (23, 11, 12, 24), (24, 12, 10, 32), (7, 14, 15, 9), (9, 15, 13, 8), (8, 13, 11, 23, 22, 21, 20, 4), (106, 0, 16, 113), (6, 31, 39, 5), (31, 30, 38, 39), (30, 29, 37, 38), (29, 28, 36, 37), (28, 27, 35, 36), (27, 26, 34, 35), (26, 25, 33, 34), (25, 24, 32, 33), (4, 20, 31, 6), (20, 30, 31), (20, 21, 29, 30), (21, 28, 29), (21, 22, 27, 28), (22, 26, 27), (22, 23, 25, 26), (23, 24, 25), (2, 19, 32, 10), (19, 110, 44, 48), (48, 44, 45, 47), (18, 17, 36, 35), (17, 112, 53, 56), (56, 53, 52, 55), (3, 1, 143, 145), (49, 46, 34, 33), (110, 19, 2, 108), (110, 111, 45, 44), (46, 18, 35, 34), (19, 49, 33, 32), (46, 47, 18), (48, 49, 19), (46, 49, 48, 47), (18, 47, 45, 111), (112, 113, 52, 53), (112, 17, 18, 111), (57, 54, 38, 37), (54, 16, 39, 38), (17, 57, 37, 36), (54, 55, 16), (56, 57, 17), (54, 57, 56, 55), (16, 55, 52, 113), (86, 93, 66, 65), (79, 96, 95, 80), (80, 95, 68, 61), (94, 85, 62, 69), (98, 105, 72, 71), (92, 99, 70, 67), (85, 94, 97, 82), (75, 84, 83, 76), (103, 76, 83, 88), (103, 88, 87, 104), (104, 87, 64, 73), (101, 78, 77, 102), (89, 82, 97, 90), (77, 78, 81, 74), (91, 96, 79, 100), (99, 92, 91, 100), (89, 90, 93, 86), (105, 98, 101, 102), (84, 75, 58, 63), (75, 76, 77, 74), (79, 80, 81, 78), (83, 84, 85, 82), (95, 96, 97, 94), (87, 88, 89, 86), (91, 92, 93, 90), (103, 104, 105, 102), (99, 100, 101, 98), (58, 75, 74, 59), (80, 61, 60, 81), (100, 79, 78, 101), (76, 103, 102, 77), (82, 89, 88, 83), (62, 85, 84, 63), (90, 97, 96, 91), (94, 69, 68, 95), (64, 87, 86, 65), (92, 67, 66, 93), (72, 105, 104, 73), (98, 71, 70, 99), (74, 81, 60, 59), (40, 1, 107, 106), (3, 41, 108, 109), (1, 3, 109, 107), (41, 42, 110, 108), (42, 43, 111, 110), (43, 51, 112, 111), (50, 40, 106, 113), (51, 50, 113, 112), (50, 51, 43, 42, 41, 144, 142, 40), (1, 40, 142, 143), (41, 3, 145, 144), (117, 115, 147, 149), (130, 134, 139, 137), (140, 133, 119, 121), (126, 121, 119, 125), (118, 122, 123, 124, 125, 119, 133, 135, 134, 130, 132, 131), (136, 138, 137, 139, 141, 140, 121, 126, 127, 128, 129, 120), (120, 129, 122, 118), (129, 128, 123, 122), (128, 127, 124, 123), (127, 126, 125, 124), (136, 131, 132, 138), (138, 132, 130, 137), (133, 140, 141, 135), (135, 141, 139, 134), (131, 136, 120, 118), (114, 115, 143, 142), (117, 116, 144, 145), (115, 117, 145, 143), (116, 114, 142, 144), (147, 146, 148, 149), (115, 114, 146, 147), (114, 116, 148, 146), (116, 117, 149, 148), (150, 152, 153, 151), (161, 158, 157, 156), (162, 163, 167, 166), (162, 164, 165, 163), (173, 170, 169, 168), (150, 151, 155, 154), (154, 155, 159, 160), (160, 159, 158, 161), (166, 167, 171, 172), (172, 171, 170, 173), (174, 175, 179, 178), (174, 176, 177, 175), (185, 182, 181, 180), (178, 179, 183, 184), (184, 183, 182, 185)])
me_cube_001.polygons.foreach_set('use_smooth', [True] * 140)
_uv = me_cube_001.uv_layers.new(name='UVMap')
_uv.uv.foreach_set('vector', [0.9517, 0.2674, 0.9517, 0.1261, 0.9517, 0.1226, 0.9577, 0.1226, 0.9607, 0.1236, 0.9619, 0.126, 0.9619, 0.264, 0.9607, 0.2664, 0.9577, 0.2674, 0.959, 0.6177, 0.9651, 0.6177, 0.968, 0.6187, 0.9692, 0.6212, 0.9692, 0.7592, 0.968, 0.7616, 0.9651, 0.7626, 0.959, 0.7626, 0.959, 0.7591, 0.6029, 0.6338, 0.609, 0.6338, 0.609, 0.8781, 0.6029, 0.8781, 0.7392, 0.5737, 0.7392, 0.617, 0.7331, 0.617, 0.7331, 0.5737, 0.4725, 0.5723, 0.4725, 0.6338, 0.47, 0.6338, 0.47, 0.5722, 0.7514, 0.5898, 0.7514, 0.5282, 0.7544, 0.5282, 0.7544, 0.5898, 0.609, 0.8781, 0.609, 0.6338, 0.612, 0.6338, 0.612, 0.8781, 0.612, 0.3891, 0.612, 0.6329, 0.6097, 0.633, 0.6097, 0.3891, 0.6097, 0.3891, 0.6097, 0.633, 0.4725, 0.6338, 0.4725, 0.5723, 0.4725, 0.5574, 0.4725, 0.4482, 0.4725, 0.4333, 0.4725, 0.39, 0.1413, 0.3904, 0.1448, 0.3904, 0.1448, 0.4338, 0.1413, 0.4338, 0.7301, 0.617, 0.7301, 0.5737, 0.7331, 0.5737, 0.7331, 0.617, 0.2999, 0.6124, 0.3027, 0.6124, 0.3042, 0.6154, 0.3009, 0.6154, 0.2652, 0.7665, 0.2652, 0.7516, 0.2682, 0.7516, 0.2682, 0.7665, 0.2854, 0.6124, 0.2882, 0.6124, 0.2872, 0.6154, 0.2839, 0.6154, 0.6029, 0.9874, 0.6029, 0.8781, 0.606, 0.8781, 0.606, 0.9874, 0.3067, 0.6124, 0.3095, 0.6124, 0.311, 0.6154, 0.3077, 0.6154, 0.7392, 0.6175, 0.7392, 0.6026, 0.7422, 0.6026, 0.7422, 0.6175, 0.2922, 0.6124, 0.295, 0.6124, 0.294, 0.6154, 0.2907, 0.6154, 0.4725, 0.39, 0.4725, 0.4333, 0.47, 0.4332, 0.47, 0.3899, 0.2975, 0.6112, 0.3027, 0.6124, 0.2999, 0.6124, 0.4725, 0.4333, 0.4725, 0.4482, 0.4672, 0.4481, 0.4672, 0.4332, 0.2906, 0.6112, 0.2882, 0.6124, 0.2854, 0.6124, 0.4725, 0.4482, 0.4725, 0.5574, 0.47, 0.5573, 0.47, 0.4481, 0.3043, 0.6112, 0.3095, 0.6124, 0.3067, 0.6124, 0.4725, 0.5574, 0.4725, 0.5723, 0.4672, 0.5722, 0.4672, 0.5573, 0.2974, 0.6112, 0.295, 0.6124, 0.2922, 0.6124, 0.7604, 0.5282, 0.7604, 0.5898, 0.7544, 0.5898, 0.7544, 0.5282, 0.294, 0.6214, 0.2974, 0.6214, 0.2974, 0.6238, 0.2914, 0.6238, 0.4463, 0.5963, 0.4524, 0.5963, 0.4524, 0.6113, 0.4463, 0.6113, 0.612, 0.8781, 0.612, 0.9874, 0.606, 0.9874, 0.606, 0.8781, 0.2872, 0.6214, 0.2907, 0.6214, 0.2907, 0.6238, 0.2846, 0.6238, 0.5955, 0.7402, 0.6015, 0.7402, 0.6015, 0.7551, 0.5955, 0.7551, 0.4527, 0.6072, 0.4527, 0.392, 0.4612, 0.392, 0.4612, 0.6072, 0.7497, 0.6026, 0.7497, 0.6175, 0.7422, 0.6175, 0.7422, 0.6026, 0.1413, 0.573, 0.1448, 0.573, 0.1448, 0.6346, 0.1413, 0.6346, 0.7529, 0.6026, 0.7529, 0.6176, 0.7506, 0.6176, 0.7506, 0.6026, 0.311, 0.6229, 0.3077, 0.6214, 0.3077, 0.6154, 0.311, 0.6154, 0.294, 0.6214, 0.2907, 0.6229, 0.2907, 0.6154, 0.294, 0.6154, 0.311, 0.6229, 0.3103, 0.6238, 0.3077, 0.6214, 0.2914, 0.6238, 0.2907, 0.6229, 0.294, 0.6214, 0.7497, 0.6175, 0.7497, 0.6026, 0.7506, 0.6026, 0.7506, 0.6175, 0.3077, 0.6214, 0.3103, 0.6238, 0.3042, 0.6238, 0.3042, 0.6214, 0.7552, 0.6026, 0.7552, 0.6175, 0.7529, 0.6175, 0.7529, 0.6026, 0.1413, 0.4487, 0.1448, 0.4487, 0.1448, 0.558, 0.1413, 0.558, 0.2757, 0.7516, 0.2757, 0.7665, 0.2682, 0.7665, 0.2682, 0.7516, 0.3042, 0.6229, 0.3009, 0.6214, 0.3009, 0.6154, 0.3042, 0.6154, 0.2872, 0.6214, 0.2839, 0.6229, 0.2839, 0.6154, 0.2872, 0.6154, 0.3042, 0.6229, 0.3035, 0.6238, 0.3009, 0.6214, 0.2846, 0.6238, 0.2839, 0.6229, 0.2872, 0.6214, 0.2757, 0.7665, 0.2757, 0.7516, 0.2766, 0.7516, 0.2766, 0.7665, 0.3009, 0.6214, 0.3035, 0.6238, 0.2974, 0.6238, 0.2974, 0.6214, 0.9971, 0.3525, 0.9971, 0.2322, 0.9999, 0.2324, 0.9999, 0.3522, 0.4614, 0.8557, 0.4612, 0.6302, 0.4634, 0.6279, 0.4636, 0.8575, 0.4636, 0.8575, 0.4634, 0.6279, 0.4657, 0.6277, 0.4659, 0.8576, 0.4635, 0.8578, 0.4635, 0.991, 0.4612, 0.9912, 0.4612, 0.8576, 0.9917, 0.2649, 0.9917, 0.3852, 0.989, 0.3849, 0.989, 0.2652, 0.9949, 0.5405, 0.9949, 0.7571, 0.9923, 0.7569, 0.9921, 0.5409, 0.4635, 0.991, 0.4635, 0.8578, 0.4659, 0.8597, 0.4659, 0.9891, 0.4636, 0.3921, 0.4633, 0.6217, 0.4612, 0.6194, 0.4615, 0.3938, 0.2797, 0.3971, 0.282, 0.395, 0.282, 0.6205, 0.2798, 0.6181, 0.2797, 0.3971, 0.2798, 0.6181, 0.2775, 0.6158, 0.2774, 0.3992, 0.3182, 0.6207, 0.3182, 0.8372, 0.3154, 0.8369, 0.3155, 0.6209, 0.1521, 0.3942, 0.1498, 0.392, 0.279, 0.3921, 0.2767, 0.3942, 0.2769, 0.6211, 0.2791, 0.6235, 0.1498, 0.6235, 0.1521, 0.6211, 0.9874, 0.752, 0.9874, 0.6228, 0.9898, 0.6208, 0.9898, 0.7541, 0.1491, 0.6181, 0.1469, 0.6205, 0.1469, 0.3949, 0.1491, 0.3971, 0.1513, 0.3992, 0.1514, 0.6158, 0.1491, 0.6181, 0.1491, 0.3971, 0.2769, 0.6211, 0.1521, 0.6211, 0.1543, 0.6187, 0.2745, 0.6188, 0.9917, 0.3852, 0.9917, 0.2649, 0.994, 0.2627, 0.994, 0.3874, 0.4633, 0.6217, 0.4636, 0.3921, 0.466, 0.392, 0.4657, 0.6218, 0.2839, 0.3933, 0.282, 0.395, 0.279, 0.3921, 0.281, 0.3904, 0.1469, 0.3949, 0.1448, 0.3932, 0.1477, 0.3903, 0.1498, 0.392, 0.282, 0.6205, 0.2839, 0.6228, 0.281, 0.6258, 0.2791, 0.6235, 0.1449, 0.6228, 0.1469, 0.6205, 0.1498, 0.6235, 0.1478, 0.6258, 0.2775, 0.6158, 0.2798, 0.6181, 0.2769, 0.6211, 0.2745, 0.6188, 0.1491, 0.6181, 0.1514, 0.6158, 0.1543, 0.6187, 0.1521, 0.6211, 0.2797, 0.3971, 0.2774, 0.3992, 0.2745, 0.3963, 0.2767, 0.3942, 0.1513, 0.3992, 0.1491, 0.3971, 0.1521, 0.3942, 0.1542, 0.3963, 0.9921, 0.7571, 0.9898, 0.757, 0.9898, 0.7541, 0.9921, 0.7542, 0.9898, 0.6179, 0.9921, 0.6177, 0.9921, 0.6207, 0.9898, 0.6208, 0.1491, 0.3971, 0.1469, 0.3949, 0.1498, 0.392, 0.1521, 0.3942, 0.282, 0.395, 0.2797, 0.3971, 0.2767, 0.3942, 0.279, 0.3921, 0.2791, 0.6235, 0.2769, 0.6211, 0.2798, 0.6181, 0.282, 0.6205, 0.466, 0.6248, 0.4636, 0.6246, 0.4633, 0.6217, 0.4657, 0.6218, 0.1521, 0.6211, 0.1498, 0.6235, 0.1469, 0.6205, 0.1491, 0.6181, 0.4636, 0.6249, 0.4659, 0.6248, 0.4657, 0.6277, 0.4634, 0.6279, 1.0, 0.3551, 0.9972, 0.3554, 0.9971, 0.3525, 0.9999, 0.3522, 0.9972, 0.2292, 1.0, 0.2295, 0.9999, 0.2324, 0.9971, 0.2322, 0.989, 0.3849, 0.9917, 0.3852, 0.9917, 0.3882, 0.989, 0.3879, 0.9917, 0.2649, 0.989, 0.2652, 0.989, 0.2623, 0.9917, 0.262, 0.9898, 0.7541, 0.9898, 0.6208, 0.9921, 0.6207, 0.9921, 0.7542, 0.1321, 0.4049, 0.01127, 0.4049, 0.0, 0.3903, 0.1413, 0.3904, 0.01127, 0.6201, 0.1321, 0.6201, 0.1413, 0.6346, 0.0, 0.6346, 0.01127, 0.4049, 0.01127, 0.6201, 0.0, 0.6346, 0.0, 0.3903, 0.1321, 0.6201, 0.1321, 0.5706, 0.1413, 0.573, 0.1413, 0.6346, 0.1321, 0.5706, 0.1321, 0.5561, 0.1413, 0.558, 0.1413, 0.573, 0.1321, 0.5561, 0.1321, 0.4506, 0.1413, 0.4487, 0.1413, 0.558, 0.1321, 0.4361, 0.1321, 0.4049, 0.1413, 0.3904, 0.1413, 0.4338, 0.1321, 0.4506, 0.1321, 0.4361, 0.1413, 0.4338, 0.1413, 0.4487, 0.1366, 0.8186, 0.1366, 0.8041, 0.1366, 0.6986, 0.1366, 0.6841, 0.1366, 0.6346, 0.1448, 0.6346, 0.1448, 0.8498, 0.1366, 0.8498, 0.9837, 0.0, 0.9837, 0.1209, 0.9749, 0.1151, 0.9749, 0.005827, 0.9713, 0.8866, 0.9713, 0.7657, 0.9802, 0.7715, 0.9802, 0.8808, 0.4603, 0.6207, 0.4603, 0.7883, 0.444, 0.7883, 0.444, 0.6207, 0.7757, 0.3327, 0.7756, 0.3678, 0.7731, 0.3678, 0.7731, 0.3327, 0.6196, 0.3827, 0.6196, 0.3784, 0.6266, 0.3763, 0.6266, 0.3856, 0.6556, 0.3763, 0.6594, 0.3764, 0.6594, 0.3856, 0.6556, 0.3857, 0.4461, 0.5596, 0.4463, 0.5633, 0.4399, 0.5671, 0.4399, 0.6038, 0.4463, 0.6069, 0.4461, 0.6107, 0.4388, 0.6072, 0.437, 0.6055, 0.4363, 0.6032, 0.4363, 0.568, 0.437, 0.5657, 0.4387, 0.5639, 0.7457, 0.3755, 0.744, 0.3737, 0.7432, 0.3714, 0.7432, 0.3362, 0.744, 0.3339, 0.7457, 0.3322, 0.753, 0.3287, 0.7533, 0.3325, 0.7468, 0.3356, 0.7468, 0.3723, 0.7533, 0.3761, 0.753, 0.3798, 0.6594, 0.3764, 0.6632, 0.3763, 0.6632, 0.3857, 0.6594, 0.3856, 0.6266, 0.3763, 0.6329, 0.3788, 0.6329, 0.3838, 0.6266, 0.3857, 0.4464, 0.5963, 0.4463, 0.5596, 0.4514, 0.5596, 0.4514, 0.5963, 0.6329, 0.3788, 0.6392, 0.3763, 0.6392, 0.3857, 0.6329, 0.3838, 0.7724, 0.3287, 0.7766, 0.3287, 0.776, 0.3304, 0.7729, 0.3304, 0.7729, 0.3304, 0.776, 0.3304, 0.7757, 0.3327, 0.7731, 0.3327, 0.7766, 0.3719, 0.7724, 0.3719, 0.7729, 0.3702, 0.7759, 0.3702, 0.7759, 0.3702, 0.7729, 0.3702, 0.7731, 0.3678, 0.7756, 0.3678, 0.4453, 0.6184, 0.4453, 0.6142, 0.4524, 0.6113, 0.4524, 0.6206, 0.6159, 0.3637, 0.7189, 0.3637, 0.722, 0.3763, 0.6128, 0.3763, 0.7189, 0.1961, 0.6159, 0.1961, 0.6128, 0.1611, 0.722, 0.1611, 0.7189, 0.3637, 0.7189, 0.1961, 0.722, 0.1611, 0.722, 0.3763, 0.6159, 0.1961, 0.6159, 0.3637, 0.6128, 0.3763, 0.6128, 0.1611, 0.722, 0.1611, 0.825, 0.1611, 0.825, 0.3287, 0.722, 0.3287, 0.939, 0.5069, 0.939, 0.61, 0.9225, 0.61, 0.9225, 0.5069, 0.4363, 0.5596, 0.4363, 0.392, 0.4527, 0.392, 0.4527, 0.5596, 0.9243, 0.3824, 0.9243, 0.2794, 0.9407, 0.2794, 0.9407, 0.3824, 0.9517, 0.2674, 0.9374, 0.2674, 0.9374, 0.1611, 0.9517, 0.1611, 0.9549, 0.3857, 0.9549, 0.2794, 0.9662, 0.2794, 0.9662, 0.3857, 0.9712, 0.6163, 0.9712, 0.5099, 0.9776, 0.51, 0.9776, 0.6163, 0.9532, 0.6133, 0.939, 0.6133, 0.939, 0.5069, 0.9532, 0.5069, 0.9209, 0.9752, 0.9209, 0.8688, 0.9321, 0.8688, 0.9321, 0.9752, 0.9841, 0.51, 0.9841, 0.6163, 0.9776, 0.6163, 0.9776, 0.5099, 0.876, 0.9942, 0.876, 0.8878, 0.8789, 0.8878, 0.8789, 0.9942, 0.9882, 0.5099, 0.9882, 0.6157, 0.9841, 0.6158, 0.9841, 0.51, 0.8818, 0.9942, 0.8818, 0.8878, 0.8848, 0.8878, 0.8848, 0.9942, 0.9703, 0.2794, 0.9703, 0.3851, 0.9662, 0.3852, 0.9662, 0.2794, 0.5955, 0.7402, 0.5955, 0.6338, 0.6019, 0.6338, 0.6019, 0.7402, 0.9523, 0.1064, 0.9381, 0.1064, 0.9381, 0.0, 0.9523, 4.768e-07, 0.9636, 0.1064, 0.9636, 0.0, 0.9749, 0.0, 0.9749, 0.1064, 0.8789, 0.9942, 0.8789, 0.8878, 0.8818, 0.8878, 0.8818, 0.9942, 0.9713, 0.9924, 0.9713, 0.8867, 0.9754, 0.8866, 0.9754, 0.9923])
me_cube_001.materials.append(mat_material)
me_cube_001.use_mirror_vertex_groups = False
me_cube_001.update()
me_cube_003 = bpy.data.meshes.new('Cube.003')
me_cube_003.from_pydata([(-0.03338, 0.07075, 2.616), (5.561, 0.07075, 2.008), (-0.03338, 0.07075, -2.756), (5.561, 0.07075, -2.149), (0.1096, 0.4985, 2.616), (-0.03338, 0.3251, 2.616), (0.008507, 0.4477, 2.616), (6.033, 0.3251, 2.616), (5.89, 0.4985, 2.616), (5.991, 0.4477, 2.616), (-0.03338, 0.3251, -2.756), (0.1096, 0.4985, -2.756), (0.008507, 0.4477, -2.756), (5.89, 0.4985, -2.756), (6.033, 0.3251, -2.756), (5.991, 0.4477, -2.756), (-0.03338, 0.07075, 0.5354), (-0.03338, 0.07075, -0.6761), (0.1096, 0.4985, 0.5354), (0.1096, 0.4985, -0.07028), (0.1096, 0.4985, -0.6761), (0.008507, 0.4477, -0.6761), (-0.1088, 0.4477, -0.6761), (-0.1088, 0.4477, -0.07028), (-0.1088, 0.4477, 0.5354), (0.008507, 0.4477, 0.5354), (-0.03338, 0.3251, -0.6761), (-0.1714, 0.3251, -0.6761), (-0.1714, 0.3251, -0.07028), (-0.1714, 0.3251, 0.5354), (-0.03338, 0.3251, 0.5354), (0.498, 0.07075, 2.008), (0.498, 0.07075, -2.149), (0.498, 0.07075, -0.8426), (0.498, 0.07075, -0.2326), (0.112, -0.02763, -0.6773), (0.112, -0.02763, -0.07024), (-0.1714, 0.01098, -0.07028), (-0.141, -0.02766, -0.07027), (-0.141, -0.02766, -0.6765), (-0.1714, 0.01098, -0.6761), (0.498, 0.07075, 0.7003), (0.498, 0.07075, 0.09208), (0.112, -0.02763, 0.5353), (-0.1714, 0.01098, 0.5354), (-0.141, -0.02766, 0.5354), (0.08107, 0.1425, 2.317), (0.2038, 0.1425, 2.437), (5.796, 0.1425, 2.437), (5.919, 0.1425, 2.317), (0.2022, 0.1425, -2.577), (0.08107, 0.1425, -2.453), (0.3697, 0.1425, -2.139), (0.4913, 0.1425, -2.263), (5.509, 0.1425, -2.263), (5.63, 0.1425, -2.139), (5.919, 0.1425, -2.453), (5.798, 0.1425, -2.577), (5.63, 0.1425, 2.052), (5.507, 0.1425, 2.173), (0.4927, 0.1425, 2.173), (0.3697, 0.1425, 2.052), (0.2089, 0.04507, 2.432), (0.08565, 0.04504, 2.311), (0.1698, -0.05452, 2.238), (0.2944, -0.05449, 2.36), (5.706, -0.05449, 2.36), (5.83, -0.05452, 2.238), (5.914, 0.04504, 2.311), (5.791, 0.04507, 2.432), (0.2915, -0.05646, -2.478), (0.1688, -0.05643, -2.352), (0.08706, 0.04272, -2.447), (0.2087, 0.04269, -2.572), (0.4804, 0.02458, -2.278), (0.3583, 0.02463, -2.153), (0.2626, -0.06374, -2.252), (0.3856, -0.06375, -2.378), (5.614, -0.06375, -2.378), (5.737, -0.06374, -2.252), (5.642, 0.02463, -2.153), (5.52, 0.02458, -2.278), (5.791, 0.04269, -2.572), (5.913, 0.04272, -2.447), (5.831, -0.05643, -2.352), (5.708, -0.05646, -2.478), (5.519, 0.02919, 2.182), (5.643, 0.02913, 2.06), (5.736, -0.06346, 2.149), (5.611, -0.06346, 2.271), (0.3887, -0.06346, 2.271), (0.2639, -0.06346, 2.149), (0.3571, 0.02913, 2.06), (0.4806, 0.02919, 2.182), (0.112, 0.07075, 2.616), (6.033, 0.07075, 2.616), (0.112, 0.07075, -2.756), (6.033, 0.07075, -2.756), (0.112, 0.07075, -0.6773), (0.112, 0.07075, -0.07024), (0.112, 0.07075, 0.5353), (0.8709, -0.3, 1.483), (5.188, -0.3, 1.483), (0.8709, -0.3, -1.572), (5.188, -0.3, -1.572), (5.105, 0.4491, -1.882), (5.105, 0.4491, 0.26), (5.493, 0.4491, -1.882), (5.493, 0.4491, 0.26), (5.102, 0.4403, -1.724), (5.181, 0.7026, -1.567), (5.181, 0.7019, -0.02839), (5.102, 0.4395, 0.1019), (5.497, 0.4395, 0.1019), (5.392, 0.7019, -0.02839), (5.392, 0.7026, -1.567), (5.497, 0.4403, -1.724), (5.225, 0.8494, -1.527), (5.195, 0.7508, -1.701), (5.216, 0.8205, -1.626), (5.194, 0.7472, 0.112), (5.225, 0.8501, -0.05402), (5.216, 0.82, 0.04221), (5.373, 0.7508, -1.701), (5.333, 0.8494, -1.527), (5.345, 0.8205, -1.626), (5.333, 0.8501, -0.05402), (5.374, 0.7472, 0.112), (5.345, 0.82, 0.04221), (0.742, -0.3, 2.008), (5.317, -0.3, 2.008), (0.742, -0.3, -2.149), (5.317, -0.3, -2.149), (0.8709, 0.3893, 1.483), (5.188, 0.3893, 1.483), (0.8709, 0.3893, -1.572), (5.188, 0.3893, -1.572), (0.8017, -0.1816, -0.05938), (5.257, -0.1816, -0.05938), (0.8017, 0.4139, -0.1173), (5.257, 0.4139, -0.1173), (0.8017, -0.2212, 0.2103), (5.257, -0.2212, 0.2103), (0.8017, 0.4139, -0.0179), (5.257, 0.4139, -0.0179), (5.257, -0.05862, 0.03998), (5.257, -0.09818, 0.2103), (0.8017, -0.09818, 0.2103), (0.8017, -0.05862, 0.03998)], [], [(97, 96, 2, 10, 12, 11, 13, 15, 14), (95, 7, 9, 8, 4, 6, 5, 0, 94), (97, 14, 7, 95), (16, 0, 5, 30), (20, 11, 12, 21), (21, 12, 10, 26), (7, 14, 15, 9), (9, 15, 13, 8), (8, 13, 11, 20, 19, 18, 4), (94, 0, 16, 100), (6, 25, 30, 5), (25, 24, 29, 30), (24, 23, 28, 29), (23, 22, 27, 28), (22, 21, 26, 27), (4, 18, 25, 6), (18, 24, 25), (18, 19, 23, 24), (19, 20, 22, 23), (20, 21, 22), (2, 17, 26, 10), (17, 98, 35, 39), (39, 35, 36, 38), (38, 36, 43, 45), (3, 1, 130, 132), (40, 37, 28, 27), (98, 17, 2, 96), (98, 99, 36, 35), (17, 40, 27, 26), (39, 40, 17), (37, 40, 39, 38), (99, 100, 43, 36), (37, 44, 29, 28), (44, 16, 30, 29), (44, 45, 16), (44, 37, 38, 45), (16, 45, 43, 100), (74, 81, 54, 53), (67, 84, 83, 68), (68, 83, 56, 49), (82, 73, 50, 57), (86, 93, 60, 59), (80, 87, 58, 55), (73, 82, 85, 70), (63, 72, 71, 64), (91, 64, 71, 76), (91, 76, 75, 92), (92, 75, 52, 61), (89, 66, 65, 90), (77, 70, 85, 78), (65, 66, 69, 62), (79, 84, 67, 88), (87, 80, 79, 88), (77, 78, 81, 74), (93, 86, 89, 90), (72, 63, 46, 51), (63, 64, 65, 62), (67, 68, 69, 66), (71, 72, 73, 70), (83, 84, 85, 82), (75, 76, 77, 74), (79, 80, 81, 78), (91, 92, 93, 90), (87, 88, 89, 86), (46, 63, 62, 47), (68, 49, 48, 69), (88, 67, 66, 89), (64, 91, 90, 65), (70, 77, 76, 71), (50, 73, 72, 51), (78, 85, 84, 79), (82, 57, 56, 83), (52, 75, 74, 53), (80, 55, 54, 81), (60, 93, 92, 61), (86, 59, 58, 87), (62, 69, 48, 47), (31, 1, 95, 94), (3, 32, 96, 97), (1, 3, 97, 95), (32, 33, 98, 96), (33, 34, 99, 98), (34, 42, 99), (41, 31, 94, 100), (42, 41, 100, 99), (41, 42, 34, 33, 32, 131, 129, 31), (1, 31, 129, 130), (32, 3, 132, 131), (104, 102, 134, 136), (117, 121, 126, 124), (127, 120, 106, 108), (113, 108, 106, 112), (105, 109, 110, 111, 112, 106, 120, 122, 121, 117, 119, 118), (123, 125, 124, 126, 128, 127, 108, 113, 114, 115, 116, 107), (107, 116, 109, 105), (116, 115, 110, 109), (115, 114, 111, 110), (114, 113, 112, 111), (123, 118, 119, 125), (125, 119, 117, 124), (120, 127, 128, 122), (122, 128, 126, 121), (118, 123, 107, 105), (101, 102, 130, 129), (104, 103, 131, 132), (102, 104, 132, 130), (103, 101, 129, 131), (134, 133, 135, 136), (102, 101, 133, 134), (101, 103, 135, 133), (103, 104, 136, 135), (137, 138, 142, 141), (137, 139, 140, 138), (148, 145, 144, 143), (141, 142, 146, 147), (147, 146, 145, 148)])
me_cube_003.polygons.foreach_set('use_smooth', [True] * 116)
_uv = me_cube_003.uv_layers.new(name='UVMap')
_uv.uv.foreach_set('vector', [0.9601, 0.7657, 0.9601, 0.9071, 0.9601, 0.9105, 0.954, 0.9105, 0.9511, 0.9095, 0.9499, 0.9071, 0.9499, 0.7691, 0.9511, 0.7667, 0.954, 0.7657, 0.9488, 0.6177, 0.9548, 0.6177, 0.9578, 0.6187, 0.959, 0.6212, 0.959, 0.7592, 0.9578, 0.7616, 0.9548, 0.7626, 0.9488, 0.7626, 0.9488, 0.7591, 0.1358, 0.8498, 0.1418, 0.8498, 0.1418, 0.9781, 0.1358, 0.9781, 0.7724, 0.3287, 0.7724, 0.3784, 0.7663, 0.3784, 0.7663, 0.3287, 0.5458, 0.7737, 0.5955, 0.7738, 0.5954, 0.7763, 0.5458, 0.7762, 0.7704, 0.5778, 0.7704, 0.5282, 0.7734, 0.5282, 0.7734, 0.5778, 0.1418, 0.9781, 0.1418, 0.8498, 0.1448, 0.8498, 0.1448, 0.9781, 0.4672, 0.6338, 0.5954, 0.6341, 0.5955, 0.6364, 0.4672, 0.6361, 0.4672, 0.6361, 0.5955, 0.6364, 0.5955, 0.7738, 0.5458, 0.7737, 0.5314, 0.7737, 0.5169, 0.7736, 0.4672, 0.7735, 0.1283, 0.7759, 0.1283, 0.7794, 0.07859, 0.7794, 0.07859, 0.7759, 0.7633, 0.3784, 0.7633, 0.3287, 0.7663, 0.3287, 0.7663, 0.3784, 0.6153, 0.3775, 0.6181, 0.3775, 0.6195, 0.3804, 0.6163, 0.3804, 0.7392, 0.6026, 0.7392, 0.5881, 0.7422, 0.5881, 0.7422, 0.6026, 0.7392, 0.5881, 0.7392, 0.5737, 0.7422, 0.5737, 0.7422, 0.5881, 0.4542, 0.6084, 0.457, 0.6084, 0.456, 0.6113, 0.4527, 0.6113, 0.4672, 0.7735, 0.5169, 0.7736, 0.5169, 0.7762, 0.4672, 0.776, 0.6128, 0.3763, 0.6181, 0.3775, 0.6153, 0.3775, 0.5169, 0.7736, 0.5314, 0.7737, 0.5313, 0.779, 0.5169, 0.7789, 0.5314, 0.7737, 0.5458, 0.7737, 0.5458, 0.779, 0.5313, 0.779, 0.4594, 0.6072, 0.457, 0.6084, 0.4542, 0.6084, 0.7795, 0.5282, 0.7795, 0.5778, 0.7734, 0.5778, 0.7734, 0.5282, 0.456, 0.6174, 0.4595, 0.6174, 0.4595, 0.6197, 0.4534, 0.6197, 0.7618, 0.1258, 0.7679, 0.1258, 0.7679, 0.1403, 0.7618, 0.1403, 0.7618, 0.1403, 0.7679, 0.1403, 0.7679, 0.1548, 0.7618, 0.1548, 0.9532, 0.6062, 0.9532, 0.5069, 0.9616, 0.5069, 0.9616, 0.6062, 0.7497, 0.5737, 0.7497, 0.5881, 0.7422, 0.5881, 0.7422, 0.5737, 0.04964, 0.7759, 0.04967, 0.7794, 0.0, 0.7794, 0.0, 0.7759, 0.7655, 0.6083, 0.7655, 0.5938, 0.7678, 0.5938, 0.7678, 0.6083, 0.456, 0.6174, 0.4527, 0.6188, 0.4527, 0.6113, 0.456, 0.6113, 0.4534, 0.6197, 0.4527, 0.6188, 0.456, 0.6174, 0.7497, 0.5881, 0.7497, 0.5737, 0.7506, 0.5737, 0.7506, 0.5881, 0.7655, 0.5938, 0.7655, 0.5793, 0.7678, 0.5793, 0.7678, 0.5938, 0.7497, 0.5881, 0.7497, 0.6026, 0.7422, 0.6026, 0.7422, 0.5881, 0.6196, 0.3879, 0.6163, 0.3865, 0.6163, 0.3804, 0.6195, 0.3804, 0.6196, 0.3879, 0.6188, 0.3888, 0.6163, 0.3865, 0.7497, 0.6026, 0.7497, 0.5881, 0.7506, 0.5881, 0.7506, 0.6026, 0.6163, 0.3865, 0.6188, 0.3888, 0.6128, 0.3888, 0.6128, 0.3865, 0.9972, 0.8889, 0.9972, 0.7686, 1.0, 0.7689, 1.0, 0.8887, 0.9904, 0.115, 0.9901, 0.005379, 0.9924, 0.003097, 0.9926, 0.1167, 0.9926, 0.1167, 0.9924, 0.003097, 0.9947, 0.002952, 0.9949, 0.1168, 0.9917, 0.3892, 0.9917, 0.5225, 0.9893, 0.5226, 0.9893, 0.3891, 0.9349, 0.8717, 0.9349, 0.992, 0.9321, 0.9917, 0.9321, 0.872, 0.8905, 0.8878, 0.8905, 0.9884, 0.8879, 0.9882, 0.8877, 0.8881, 0.9917, 0.5225, 0.9917, 0.3892, 0.9941, 0.3912, 0.9941, 0.5205, 0.8727, 0.8695, 0.8724, 0.9831, 0.8702, 0.9808, 0.8705, 0.8712, 0.8428, 0.524, 0.845, 0.5262, 0.7354, 0.5263, 0.7378, 0.524, 0.8428, 0.524, 0.7378, 0.524, 0.7401, 0.5217, 0.8407, 0.5217, 0.8877, 0.8878, 0.8876, 0.9884, 0.8848, 0.9881, 0.8851, 0.888, 0.8458, 0.3964, 0.8479, 0.3941, 0.8479, 0.5232, 0.8458, 0.521, 0.7348, 0.5211, 0.7324, 0.5233, 0.7324, 0.394, 0.7348, 0.3963, 0.9937, 0.1277, 0.9937, 0.2569, 0.9913, 0.2589, 0.9913, 0.1257, 0.7378, 0.3934, 0.7354, 0.3911, 0.845, 0.3911, 0.8428, 0.3934, 0.8407, 0.3955, 0.7401, 0.3956, 0.7378, 0.3934, 0.8428, 0.3934, 0.7348, 0.5211, 0.7348, 0.3963, 0.7371, 0.3985, 0.7371, 0.5188, 0.9349, 0.992, 0.9349, 0.8717, 0.9371, 0.8695, 0.9371, 0.9942, 0.8724, 0.9831, 0.8727, 0.8695, 0.875, 0.8693, 0.8748, 0.9832, 0.8467, 0.5282, 0.845, 0.5262, 0.8479, 0.5232, 0.8496, 0.5252, 0.845, 0.3911, 0.8467, 0.3891, 0.8496, 0.392, 0.8479, 0.3941, 0.7354, 0.5263, 0.7331, 0.5281, 0.7301, 0.5252, 0.7324, 0.5233, 0.7331, 0.3891, 0.7354, 0.3911, 0.7324, 0.394, 0.7301, 0.392, 0.7401, 0.5217, 0.7378, 0.524, 0.7348, 0.5211, 0.7371, 0.5188, 0.7378, 0.3934, 0.7401, 0.3956, 0.7371, 0.3985, 0.7348, 0.3963, 0.8428, 0.524, 0.8407, 0.5217, 0.8436, 0.5187, 0.8458, 0.521, 0.8407, 0.3955, 0.8428, 0.3934, 0.8458, 0.3964, 0.8436, 0.3985, 0.989, 0.1226, 0.9913, 0.1227, 0.9913, 0.1257, 0.989, 0.1255, 0.9913, 0.2619, 0.989, 0.262, 0.989, 0.259, 0.9913, 0.2589, 0.8428, 0.3934, 0.845, 0.3911, 0.8479, 0.3941, 0.8458, 0.3964, 0.845, 0.5262, 0.8428, 0.524, 0.8458, 0.521, 0.8479, 0.5232, 0.7324, 0.5233, 0.7348, 0.5211, 0.7378, 0.524, 0.7354, 0.5263, 0.875, 0.9862, 0.8726, 0.9861, 0.8724, 0.9831, 0.8748, 0.9832, 0.7348, 0.3963, 0.7324, 0.394, 0.7354, 0.3911, 0.7378, 0.3934, 0.9926, 0.0001311, 0.9949, 0.0, 0.9947, 0.002952, 0.9924, 0.003097, 0.8848, 0.9881, 0.8876, 0.9884, 0.8877, 0.9914, 0.885, 0.991, 0.9972, 0.7657, 1.0, 0.766, 1.0, 0.7689, 0.9972, 0.7686, 0.9321, 0.9917, 0.9349, 0.992, 0.9348, 0.995, 0.9321, 0.9947, 0.9349, 0.8717, 0.9321, 0.872, 0.9321, 0.8691, 0.9348, 0.8688, 0.9913, 0.1257, 0.9913, 0.2589, 0.989, 0.259, 0.989, 0.1255, 0.1137, 0.7667, 0.1137, 0.6459, 0.1283, 0.6346, 0.1283, 0.7759, 0.01451, 0.6459, 0.01451, 0.7667, 0.0, 0.7759, 0.0, 0.6346, 0.1137, 0.6459, 0.01451, 0.6459, 0.0, 0.6346, 0.1283, 0.6346, 0.01451, 0.7667, 0.04569, 0.7667, 0.04964, 0.7759, 0.0, 0.7759, 0.04569, 0.7667, 0.06026, 0.7667, 0.06413, 0.7759, 0.04964, 0.7759, 0.06026, 0.7667, 0.06801, 0.7667, 0.06413, 0.7759, 0.08253, 0.7667, 0.1137, 0.7667, 0.1283, 0.7759, 0.07859, 0.7759, 0.06801, 0.7667, 0.08253, 0.7667, 0.07859, 0.7759, 0.06413, 0.7759, 0.1283, 0.7026, 0.1283, 0.6881, 0.1283, 0.6804, 0.1283, 0.6658, 0.1283, 0.6346, 0.1365, 0.6346, 0.1365, 0.7338, 0.1283, 0.7338, 0.9797, 0.2595, 0.9797, 0.3804, 0.9708, 0.3746, 0.9708, 0.2653, 0.9712, 0.5099, 0.9712, 0.3891, 0.98, 0.3949, 0.98, 0.5041, 0.3167, 0.5383, 0.3167, 0.6112, 0.3003, 0.6112, 0.3003, 0.5383, 0.1315, 0.7379, 0.1315, 0.7731, 0.1289, 0.7731, 0.129, 0.7379, 0.438, 0.6171, 0.438, 0.6128, 0.4451, 0.6107, 0.4451, 0.62, 0.6518, 0.3763, 0.6556, 0.3764, 0.6556, 0.3856, 0.6518, 0.3857, 0.7702, 0.5282, 0.7704, 0.5319, 0.764, 0.5357, 0.764, 0.5724, 0.7704, 0.5755, 0.7702, 0.5793, 0.7629, 0.5758, 0.7612, 0.5741, 0.7604, 0.5718, 0.7605, 0.5366, 0.7612, 0.5343, 0.7629, 0.5325, 0.7557, 0.3755, 0.754, 0.3737, 0.7533, 0.3714, 0.7533, 0.3362, 0.754, 0.3339, 0.7558, 0.3322, 0.7631, 0.3287, 0.7633, 0.3325, 0.7569, 0.3356, 0.7569, 0.3723, 0.7633, 0.3761, 0.7631, 0.3798, 0.6632, 0.3764, 0.6669, 0.3763, 0.6669, 0.3857, 0.6632, 0.3856, 0.6455, 0.3763, 0.6518, 0.3788, 0.6518, 0.3838, 0.6455, 0.3857, 0.7655, 0.5793, 0.7655, 0.616, 0.7604, 0.616, 0.7604, 0.5793, 0.6392, 0.3788, 0.6455, 0.3763, 0.6455, 0.3857, 0.6392, 0.3838, 0.1283, 0.7338, 0.1325, 0.7338, 0.1318, 0.7356, 0.1288, 0.7356, 0.1288, 0.7356, 0.1318, 0.7356, 0.1315, 0.7379, 0.129, 0.7379, 0.438, 0.6128, 0.438, 0.6171, 0.4363, 0.6164, 0.4363, 0.6134, 0.1317, 0.7754, 0.1287, 0.7754, 0.1289, 0.7731, 0.1315, 0.7731, 0.3181, 0.6134, 0.3181, 0.6176, 0.311, 0.6205, 0.311, 0.6112, 0.9117, 0.3855, 0.9117, 0.2824, 0.9243, 0.2794, 0.9243, 0.3886, 0.8388, 0.2825, 0.8388, 0.3855, 0.825, 0.3886, 0.825, 0.2794, 0.9117, 0.2824, 0.8388, 0.2825, 0.825, 0.2794, 0.9243, 0.2794, 0.8388, 0.3855, 0.9117, 0.3855, 0.9243, 0.3886, 0.825, 0.3886, 0.9225, 0.5069, 0.9225, 0.61, 0.8496, 0.61, 0.8496, 0.5069, 0.9209, 0.8688, 0.9209, 0.7657, 0.9373, 0.7657, 0.9373, 0.8688, 0.3003, 0.5383, 0.3003, 0.6112, 0.2839, 0.6112, 0.2839, 0.5383, 0.444, 0.8913, 0.444, 0.7883, 0.4604, 0.7883, 0.4604, 0.8913, 0.9837, 0.1063, 0.9837, 0.0, 0.9901, 2.384e-05, 0.9901, 0.1064, 0.9549, 0.3857, 0.9407, 0.3857, 0.9407, 0.2794, 0.9549, 0.2794, 0.9636, 0.0, 0.9636, 0.1064, 0.9523, 0.1064, 0.9523, 0.0, 0.1336, 0.8498, 0.1336, 0.7434, 0.1366, 0.7434, 0.1366, 0.8498, 0.9795, 0.8866, 0.9795, 0.9925, 0.9754, 0.9926, 0.9754, 0.8867])
me_cube_003.materials.append(mat_material)
me_cube_003.use_mirror_vertex_groups = False
me_cube_003.update()

# ---- objects
ob_fridge = bpy.data.objects.new('fridge', me_cube)
ob_door_b = bpy.data.objects.new('door b', me_cube_001)
ob_door_s = bpy.data.objects.new('door s', me_cube_003)

# ---- transforms, parenting, visibility, modifiers, constraints
ob_fridge.location = (0.0, 0.0, 0.0)
ob_fridge.lock_rotations_4d = False
ob_fridge.empty_display_type = 'ARROWS'
ob_fridge.lineart.crease_threshold = 0.0
_m = ob_fridge.modifiers.new('Auto Smooth', 'NODES')
_m.node_group = ng_auto_smooth
_gi = [s.identifier for s in ng_auto_smooth.interface.items_tree if s.item_type == 'SOCKET' and s.in_out == 'INPUT']
_m[_gi[1]] = 0.8762  # Angle
ob_door_b.location = (-3.0, 3.418, 0.0)
ob_door_b.lock_rotation = (True, True, False)
ob_door_b.lock_rotations_4d = False
ob_door_b.empty_display_type = 'ARROWS'
ob_door_b.lineart.crease_threshold = 0.0
_m = ob_door_b.modifiers.new('Auto Smooth', 'NODES')
_m.node_group = ng_auto_smooth
_gi = [s.identifier for s in ng_auto_smooth.interface.items_tree if s.item_type == 'SOCKET' and s.in_out == 'INPUT']
_m[_gi[1]] = 0.8762  # Angle
ob_door_s.location = (-3.0, 3.418, 13.26)
ob_door_s.lock_rotation = (True, True, False)
ob_door_s.lock_rotations_4d = False
ob_door_s.empty_display_type = 'ARROWS'
ob_door_s.lineart.crease_threshold = 0.0
_m = ob_door_s.modifiers.new('Auto Smooth', 'NODES')
_m.node_group = ng_auto_smooth
_gi = [s.identifier for s in ng_auto_smooth.interface.items_tree if s.item_type == 'SOCKET' and s.in_out == 'INPUT']
_m[_gi[1]] = 0.8762  # Angle

# ---- collection membership
col_collection.objects.link(ob_fridge)
col_collection.objects.link(ob_door_b)
col_collection.objects.link(ob_door_s)

# ---- scene / render settings (as saved in the file)
scene.frame_start = 1; scene.frame_end = 150; scene.frame_set(0)
scene.render.engine = 'BLENDER_EEVEE_NEXT'
scene.render.fps = 60
scene.cycles.sampling_pattern = 'TABULATED_SOBOL'
scene.cycles.use_light_tree = False
scene.view_settings.view_transform = 'Filmic'
bpy.context.view_layer.update()

# ---- added for rendering (the .blend has no active camera and no usable light): camera, sun
cam_auto = bpy.data.cameras.new('AutoCamera')
cam_auto.lens = 50.0
cam_auto.sensor_width = 36.0
cam_auto.clip_end = 1000.0
ob_auto_camera = bpy.data.objects.new('AutoCamera', cam_auto)
scene.collection.objects.link(ob_auto_camera)
ob_auto_camera.location = (18.0399, -21.2694, 22.1393)
ob_auto_camera.rotation_euler = (1.09748, -7.21219e-08, 0.694738)
scene.camera = ob_auto_camera
light_auto_sun = bpy.data.lights.new('AutoSun', 'SUN')
light_auto_sun.energy = 3.0
light_auto_sun.angle = 0.0523599
ob_auto_sun = bpy.data.objects.new('AutoSun', light_auto_sun)
scene.collection.objects.link(ob_auto_sun)
ob_auto_sun.rotation_euler = (0.872665, 0.174533, 0.523599)
bpy.context.view_layer.update()
